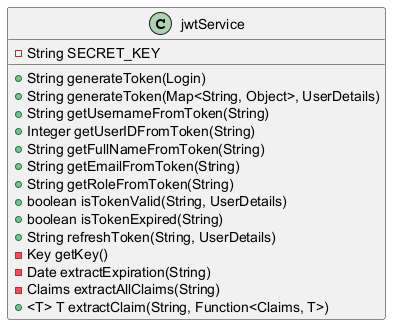

The diagram above was rendered by PlantUML. Its source (embedded in the PNG):
@startuml Complete Service JWT Class Diagram

class jwtService {
    - String SECRET_KEY
    + String generateToken(Login)
    + String generateToken(Map<String, Object>, UserDetails)
    + String getUsernameFromToken(String)
    + Integer getUserIDFromToken(String)
    + String getFullNameFromToken(String)
    + String getEmailFromToken(String)
    + String getRoleFromToken(String)
    + boolean isTokenValid(String, UserDetails)
    + boolean isTokenExpired(String)
    + String refreshToken(String, UserDetails)
    - Key getKey()
    - Date extractExpiration(String)
    - Claims extractAllClaims(String)
    + <T> T extractClaim(String, Function<Claims, T>)
}

@enduml